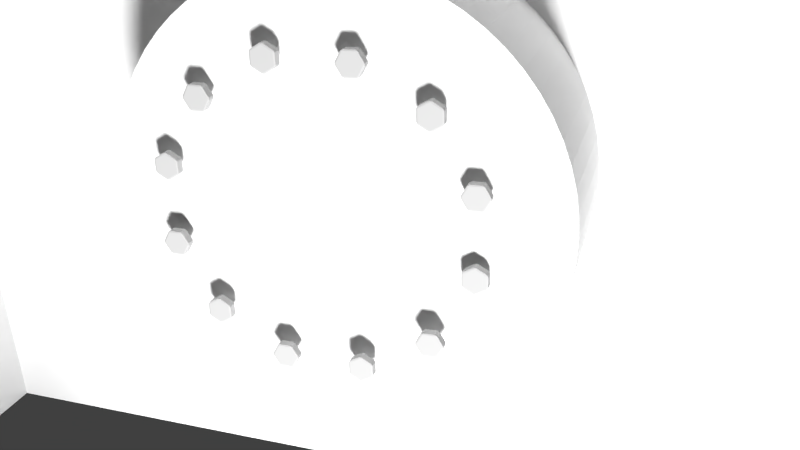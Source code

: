# Source: rear_armeture.blend  (saved by Blender 2.72.0; exported with 4.5.12 LTS)
import bpy
from mathutils import Matrix  # noqa: F401  (used for matrix-valued properties, if any)

bpy.ops.wm.read_factory_settings(use_empty=True)
scene = bpy.context.scene
scene.name = 'Scene'

# ---- collections
col_collection_1 = bpy.data.collections.new('Collection 1'); scene.collection.children.link(col_collection_1)

# ---- materials (node trees are filled in below, after node groups)
mat_stainless_steel = bpy.data.materials.new('stainless_steel')
mat_stainless_steel.alpha_threshold = 0.0
mat_stainless_steel.use_transparent_shadow = False
mat_stainless_steel.diffuse_color = (0.1429, 0.143, 0.143, 1.0)
mat_stainless_steel.roughness = 0.5
mat_stainless_steel.specular_intensity = 1.0
mat_stainless_steel.line_color = (0.0, 0.0, 0.0, 1.0)
mat_steel_beaten = bpy.data.materials.new('steel_beaten')
mat_steel_beaten.alpha_threshold = 0.0
mat_steel_beaten.use_transparent_shadow = False
mat_steel_beaten.diffuse_color = (0.4637, 0.4637, 0.4637, 1.0)
mat_steel_beaten.specular_color = (1.0, 0.8604, 0.7187)
mat_steel_beaten.roughness = 0.5
mat_steel_beaten.specular_intensity = 1.0
mat_steel_beaten.line_color = (0.0, 0.0, 0.0, 1.0)

# ---- material node trees

# ---- world
world_world = bpy.data.worlds.new('World'); scene.world = world_world
world_world.color = (0.05088, 0.05088, 0.05088)
world_world.use_sun_shadow = False
world_world.sun_shadow_jitter_overblur = 0.0
world_world.cycles.sampling_method = 'MANUAL'
world_world.cycles.sample_map_resolution = 256

# ---- cameras
cam_camera = bpy.data.cameras.new('Camera')
cam_camera.clip_end = 100.0
cam_camera.lens = 35.0
cam_camera.sensor_width = 32.0
cam_camera.sensor_height = 18.0
cam_camera.ortho_scale = 7.314
cam_camera.dof.focus_distance = 0.0
cam_camera.dof.aperture_fstop = 128.0

# ---- lights
light_spot = bpy.data.lights.new('Spot', 'SPOT')
light_spot.transmission_factor = 0.0
light_spot.energy = 100.0
light_spot.shadow_buffer_clip_start = 0.5
light_spot.shadow_soft_size = 0.1
light_spot.shadow_maximum_resolution = 0.006
light_spot.use_absolute_resolution = True
light_spot.cycles.use_multiple_importance_sampling = False
light_sun = bpy.data.lights.new('Sun', 'SUN')
light_sun.transmission_factor = 0.0
light_sun.angle = 0.1993
light_sun.energy = 1.0
light_sun.shadow_buffer_clip_start = 0.5
light_sun.shadow_soft_size = 0.1
light_sun.shadow_cascade_max_distance = 1000.0
light_sun.cycles.use_multiple_importance_sampling = False

# ---- meshes
me_cube_001 = bpy.data.meshes.new('Cube.001')
me_cube_001.from_pydata([(-0.1, -0.1, -0.1), (-0.1, 0.1, -0.1), (0.1, 0.1, -0.1), (0.1, -0.1, -0.1), (-0.1, -0.1, 0.1), (-0.1, 0.1, 0.1), (0.1, 0.1, 0.1), (0.1, -0.1, 0.1)], [], [(4, 5, 1, 0), (5, 6, 2, 1), (6, 7, 3, 2), (7, 4, 0, 3), (0, 1, 2, 3), (7, 6, 5, 4)])
me_cube_001.materials.append(mat_stainless_steel)
me_cube_001.use_remesh_preserve_volume = False
me_cube_001.use_remesh_preserve_attributes = False
me_cube_001.use_mirror_vertex_groups = False
me_cube_001.update()
me_cube_005 = bpy.data.meshes.new('Cube.005')
me_cube_005.from_pydata([(-0.1, -0.1, -0.1), (-0.1, 0.1, -0.1), (0.1, 0.1, -0.1), (0.1, -0.1, -0.1), (-0.1, -0.1, 0.1), (-0.1, 0.1, 0.1), (0.1, 0.1, 0.1), (0.1, -0.1, 0.1)], [], [(4, 5, 1, 0), (5, 6, 2, 1), (6, 7, 3, 2), (7, 4, 0, 3), (0, 1, 2, 3), (7, 6, 5, 4)])
me_cube_005.materials.append(mat_stainless_steel)
me_cube_005.use_remesh_preserve_volume = False
me_cube_005.use_remesh_preserve_attributes = False
me_cube_005.use_mirror_vertex_groups = False
me_cube_005.update()
me_cube_004 = bpy.data.meshes.new('Cube.004')
me_cube_004.from_pydata([(-0.1, -0.1, -0.1), (-0.1, 0.1, -0.1), (0.1, 0.1, -0.1), (0.1, -0.1, -0.1), (-0.1, -0.1, 0.1), (-0.1, 0.1, 0.1), (0.1, 0.1, 0.1), (0.1, -0.1, 0.1)], [], [(4, 5, 1, 0), (5, 6, 2, 1), (6, 7, 3, 2), (7, 4, 0, 3), (0, 1, 2, 3), (7, 6, 5, 4)])
me_cube_004.materials.append(mat_stainless_steel)
me_cube_004.use_remesh_preserve_volume = False
me_cube_004.use_remesh_preserve_attributes = False
me_cube_004.use_mirror_vertex_groups = False
me_cube_004.update()
me_cube_003 = bpy.data.meshes.new('Cube.003')
me_cube_003.from_pydata([(-0.1, -0.1, -0.1), (-0.1, 0.1, -0.1), (0.1, 0.1, -0.1), (0.1, -0.1, -0.1), (-0.1, -0.1, 0.1), (-0.1, 0.1, 0.1), (0.1, 0.1, 0.1), (0.1, -0.1, 0.1)], [], [(4, 5, 1, 0), (5, 6, 2, 1), (6, 7, 3, 2), (7, 4, 0, 3), (0, 1, 2, 3), (7, 6, 5, 4)])
me_cube_003.materials.append(mat_stainless_steel)
me_cube_003.use_remesh_preserve_volume = False
me_cube_003.use_remesh_preserve_attributes = False
me_cube_003.use_mirror_vertex_groups = False
me_cube_003.update()
me_cube = bpy.data.meshes.new('Cube')
me_cube.from_pydata([(-0.2566, -0.3, -0.181), (-0.2566, 0.3, -0.181), (-0.2067, 0.3, -0.181), (-0.2067, -0.3, -0.181), (-0.2566, -0.3, 0.181), (-0.2566, 0.3, 0.181), (-0.2067, 0.3, 0.181), (-0.2067, -0.3, 0.181), (0.2209, -0.3, -0.181), (0.2209, 0.3, -0.181), (0.2708, 0.3, -0.181), (0.2708, -0.3, -0.181), (0.2209, -0.3, 0.181), (0.2209, 0.3, 0.181), (0.2708, 0.3, 0.181), (0.2708, -0.3, 0.181), (0.3161, 0.2567, -0.181), (-0.2839, 0.2567, -0.181), (-0.2839, 0.3065, -0.181), (0.3161, 0.3065, -0.181), (0.3161, 0.2567, 0.181), (-0.2839, 0.2567, 0.181), (-0.2839, 0.3065, 0.181), (0.3161, 0.3065, 0.181)], [], [(4, 5, 1, 0), (5, 6, 2, 1), (6, 7, 3, 2), (7, 4, 0, 3), (0, 1, 2, 3), (7, 6, 5, 4), (12, 13, 9, 8), (13, 14, 10, 9), (14, 15, 11, 10), (15, 12, 8, 11), (8, 9, 10, 11), (15, 14, 13, 12), (20, 21, 17, 16), (21, 22, 18, 17), (22, 23, 19, 18), (23, 20, 16, 19), (16, 17, 18, 19), (23, 22, 21, 20)])
me_cube.use_remesh_preserve_volume = False
me_cube.use_remesh_preserve_attributes = False
me_cube.use_mirror_vertex_groups = False
me_cube.update()
me_cylinder_003 = bpy.data.meshes.new('Cylinder.003')
me_cylinder_003.from_pydata([(0.0, 0.1, -0.25), (0.0, 0.1, 0.25), (0.009802, 0.09952, -0.25), (0.009802, 0.09952, 0.25), (0.01951, 0.09808, -0.25), (0.01951, 0.09808, 0.25), (0.02903, 0.09569, -0.25), (0.02903, 0.09569, 0.25), (0.03827, 0.09239, -0.25), (0.03827, 0.09239, 0.25), (0.04714, 0.08819, -0.25), (0.04714, 0.08819, 0.25), (0.05556, 0.08315, -0.25), (0.05556, 0.08315, 0.25), (0.06344, 0.0773, -0.25), (0.06344, 0.0773, 0.25), (0.07071, 0.07071, -0.25), (0.07071, 0.07071, 0.25), (0.0773, 0.06344, -0.25), (0.0773, 0.06344, 0.25), (0.08315, 0.05556, -0.25), (0.08315, 0.05556, 0.25), (0.08819, 0.04714, -0.25), (0.08819, 0.04714, 0.25), (0.09239, 0.03827, -0.25), (0.09239, 0.03827, 0.25), (0.09569, 0.02903, -0.25), (0.09569, 0.02903, 0.25), (0.09808, 0.01951, -0.25), (0.09808, 0.01951, 0.25), (0.09952, 0.009802, -0.25), (0.09952, 0.009802, 0.25), (0.1, -1.629e-08, -0.25), (0.1, -1.629e-08, 0.25), (0.09952, -0.009802, -0.25), (0.09952, -0.009802, 0.25), (0.09808, -0.01951, -0.25), (0.09808, -0.01951, 0.25), (0.09569, -0.02903, -0.25), (0.09569, -0.02903, 0.25), (0.09239, -0.03827, -0.25), (0.09239, -0.03827, 0.25), (0.08819, -0.04714, -0.25), (0.08819, -0.04714, 0.25), (0.08315, -0.05556, -0.25), (0.08315, -0.05556, 0.25), (0.0773, -0.06344, -0.25), (0.0773, -0.06344, 0.25), (0.07071, -0.07071, -0.25), (0.07071, -0.07071, 0.25), (0.06344, -0.0773, -0.25), (0.06344, -0.0773, 0.25), (0.05556, -0.08315, -0.25), (0.05556, -0.08315, 0.25), (0.04714, -0.08819, -0.25), (0.04714, -0.08819, 0.25), (0.03827, -0.09239, -0.25), (0.03827, -0.09239, 0.25), (0.02903, -0.09569, -0.25), (0.02903, -0.09569, 0.25), (0.01951, -0.09808, -0.25), (0.01951, -0.09808, 0.25), (0.009802, -0.09952, -0.25), (0.009802, -0.09952, 0.25), (-8.027e-08, -0.1, -0.25), (-8.027e-08, -0.1, 0.25), (-0.009802, -0.09952, -0.25), (-0.009802, -0.09952, 0.25), (-0.01951, -0.09808, -0.25), (-0.01951, -0.09808, 0.25), (-0.02903, -0.09569, -0.25), (-0.02903, -0.09569, 0.25), (-0.03827, -0.09239, -0.25), (-0.03827, -0.09239, 0.25), (-0.04714, -0.08819, -0.25), (-0.04714, -0.08819, 0.25), (-0.05556, -0.08315, -0.25), (-0.05556, -0.08315, 0.25), (-0.06344, -0.0773, -0.25), (-0.06344, -0.0773, 0.25), (-0.07071, -0.07071, -0.25), (-0.07071, -0.07071, 0.25), (-0.0773, -0.06344, -0.25), (-0.0773, -0.06344, 0.25), (-0.08315, -0.05556, -0.25), (-0.08315, -0.05556, 0.25), (-0.08819, -0.04714, -0.25), (-0.08819, -0.04714, 0.25), (-0.09239, -0.03827, -0.25), (-0.09239, -0.03827, 0.25), (-0.09569, -0.02903, -0.25), (-0.09569, -0.02903, 0.25), (-0.09808, -0.01951, -0.25), (-0.09808, -0.01951, 0.25), (-0.09952, -0.009802, -0.25), (-0.09952, -0.009802, 0.25), (-0.1, -4.649e-08, -0.25), (-0.1, -4.649e-08, 0.25), (-0.09952, 0.009802, -0.25), (-0.09952, 0.009802, 0.25), (-0.09808, 0.01951, -0.25), (-0.09808, 0.01951, 0.25), (-0.09569, 0.02903, -0.25), (-0.09569, 0.02903, 0.25), (-0.09239, 0.03827, -0.25), (-0.09239, 0.03827, 0.25), (-0.08819, 0.04714, -0.25), (-0.08819, 0.04714, 0.25), (-0.08315, 0.05556, -0.25), (-0.08315, 0.05556, 0.25), (-0.0773, 0.06344, -0.25), (-0.0773, 0.06344, 0.25), (-0.07071, 0.07071, -0.25), (-0.07071, 0.07071, 0.25), (-0.06344, 0.0773, -0.25), (-0.06344, 0.0773, 0.25), (-0.05556, 0.08315, -0.25), (-0.05556, 0.08315, 0.25), (-0.04714, 0.08819, -0.25), (-0.04714, 0.08819, 0.25), (-0.03827, 0.09239, -0.25), (-0.03827, 0.09239, 0.25), (-0.02903, 0.09569, -0.25), (-0.02903, 0.09569, 0.25), (-0.01951, 0.09808, -0.25), (-0.01951, 0.09808, 0.25), (-0.009802, 0.09952, -0.25), (-0.009802, 0.09952, 0.25)], [], [(0, 1, 3, 2), (2, 3, 5, 4), (4, 5, 7, 6), (6, 7, 9, 8), (8, 9, 11, 10), (10, 11, 13, 12), (12, 13, 15, 14), (14, 15, 17, 16), (16, 17, 19, 18), (18, 19, 21, 20), (20, 21, 23, 22), (22, 23, 25, 24), (24, 25, 27, 26), (26, 27, 29, 28), (28, 29, 31, 30), (30, 31, 33, 32), (32, 33, 35, 34), (34, 35, 37, 36), (36, 37, 39, 38), (38, 39, 41, 40), (40, 41, 43, 42), (42, 43, 45, 44), (44, 45, 47, 46), (46, 47, 49, 48), (48, 49, 51, 50), (50, 51, 53, 52), (52, 53, 55, 54), (54, 55, 57, 56), (56, 57, 59, 58), (58, 59, 61, 60), (60, 61, 63, 62), (62, 63, 65, 64), (64, 65, 67, 66), (66, 67, 69, 68), (68, 69, 71, 70), (70, 71, 73, 72), (72, 73, 75, 74), (74, 75, 77, 76), (76, 77, 79, 78), (78, 79, 81, 80), (80, 81, 83, 82), (82, 83, 85, 84), (84, 85, 87, 86), (86, 87, 89, 88), (88, 89, 91, 90), (90, 91, 93, 92), (92, 93, 95, 94), (94, 95, 97, 96), (96, 97, 99, 98), (98, 99, 101, 100), (100, 101, 103, 102), (102, 103, 105, 104), (104, 105, 107, 106), (106, 107, 109, 108), (108, 109, 111, 110), (110, 111, 113, 112), (112, 113, 115, 114), (114, 115, 117, 116), (116, 117, 119, 118), (118, 119, 121, 120), (120, 121, 123, 122), (122, 123, 125, 124), (3, 1, 127, 125, 123, 121, 119, 117, 115, 113, 111, 109, 107, 105, 103, 101, 99, 97, 95, 93, 91, 89, 87, 85, 83, 81, 79, 77, 75, 73, 71, 69, 67, 65, 63, 61, 59, 57, 55, 53, 51, 49, 47, 45, 43, 41, 39, 37, 35, 33, 31, 29, 27, 25, 23, 21, 19, 17, 15, 13, 11, 9, 7, 5), (126, 127, 1, 0), (124, 125, 127, 126), (0, 2, 4, 6, 8, 10, 12, 14, 16, 18, 20, 22, 24, 26, 28, 30, 32, 34, 36, 38, 40, 42, 44, 46, 48, 50, 52, 54, 56, 58, 60, 62, 64, 66, 68, 70, 72, 74, 76, 78, 80, 82, 84, 86, 88, 90, 92, 94, 96, 98, 100, 102, 104, 106, 108, 110, 112, 114, 116, 118, 120, 122, 124, 126)])
me_cylinder_003.use_remesh_preserve_volume = False
me_cylinder_003.use_remesh_preserve_attributes = False
me_cylinder_003.use_mirror_vertex_groups = False
me_cylinder_003.update()
me_cylinder = bpy.data.meshes.new('Cylinder')
me_cylinder.from_pydata([(0.0, 0.03, -1.0), (0.0, 0.03, 1.0), (0.001884, 0.02994, -1.0), (0.001884, 0.02994, 1.0), (0.00376, 0.02976, -1.0), (0.00376, 0.02976, 1.0), (0.005621, 0.02947, -1.0), (0.005621, 0.02947, 1.0), (0.007461, 0.02906, -1.0), (0.007461, 0.02906, 1.0), (0.009271, 0.02853, -1.0), (0.009271, 0.02853, 1.0), (0.01104, 0.02789, -1.0), (0.01104, 0.02789, 1.0), (0.01277, 0.02714, -1.0), (0.01277, 0.02714, 1.0), (0.01445, 0.02629, -1.0), (0.01445, 0.02629, 1.0), (0.01607, 0.02533, -1.0), (0.01607, 0.02533, 1.0), (0.01763, 0.02427, -1.0), (0.01763, 0.02427, 1.0), (0.01912, 0.02312, -1.0), (0.01912, 0.02312, 1.0), (0.02054, 0.02187, -1.0), (0.02054, 0.02187, 1.0), (0.02187, 0.02054, -1.0), (0.02187, 0.02054, 1.0), (0.02312, 0.01912, -1.0), (0.02312, 0.01912, 1.0), (0.02427, 0.01763, -1.0), (0.02427, 0.01763, 1.0), (0.02533, 0.01607, -1.0), (0.02533, 0.01607, 1.0), (0.02629, 0.01445, -1.0), (0.02629, 0.01445, 1.0), (0.02714, 0.01277, -1.0), (0.02714, 0.01277, 1.0), (0.02789, 0.01104, -1.0), (0.02789, 0.01104, 1.0), (0.02853, 0.009271, -1.0), (0.02853, 0.009271, 1.0), (0.02906, 0.007461, -1.0), (0.02906, 0.007461, 1.0), (0.02947, 0.005621, -1.0), (0.02947, 0.005621, 1.0), (0.02976, 0.00376, -1.0), (0.02976, 0.00376, 1.0), (0.02994, 0.001884, -1.0), (0.02994, 0.001884, 1.0), (0.03, -1.204e-08, -1.0), (0.03, -1.204e-08, 1.0), (0.02994, -0.001884, -1.0), (0.02994, -0.001884, 1.0), (0.02976, -0.00376, -1.0), (0.02976, -0.00376, 1.0), (0.02947, -0.005621, -1.0), (0.02947, -0.005621, 1.0), (0.02906, -0.007461, -1.0), (0.02906, -0.007461, 1.0), (0.02853, -0.009271, -1.0), (0.02853, -0.009271, 1.0), (0.02789, -0.01104, -1.0), (0.02789, -0.01104, 1.0), (0.02714, -0.01277, -1.0), (0.02714, -0.01277, 1.0), (0.02629, -0.01445, -1.0), (0.02629, -0.01445, 1.0), (0.02533, -0.01607, -1.0), (0.02533, -0.01607, 1.0), (0.02427, -0.01763, -1.0), (0.02427, -0.01763, 1.0), (0.02312, -0.01912, -1.0), (0.02312, -0.01912, 1.0), (0.02187, -0.02054, -1.0), (0.02187, -0.02054, 1.0), (0.02054, -0.02187, -1.0), (0.02054, -0.02187, 1.0), (0.01912, -0.02312, -1.0), (0.01912, -0.02312, 1.0), (0.01763, -0.02427, -1.0), (0.01763, -0.02427, 1.0), (0.01607, -0.02533, -1.0), (0.01607, -0.02533, 1.0), (0.01445, -0.02629, -1.0), (0.01445, -0.02629, 1.0), (0.01277, -0.02714, -1.0), (0.01277, -0.02714, 1.0), (0.01104, -0.02789, -1.0), (0.01104, -0.02789, 1.0), (0.00927, -0.02853, -1.0), (0.00927, -0.02853, 1.0), (0.007461, -0.02906, -1.0), (0.007461, -0.02906, 1.0), (0.005621, -0.02947, -1.0), (0.005621, -0.02947, 1.0), (0.00376, -0.02976, -1.0), (0.00376, -0.02976, 1.0), (0.001884, -0.02994, -1.0), (0.001884, -0.02994, 1.0), (-3.123e-08, -0.03, -1.0), (-3.123e-08, -0.03, 1.0), (-0.001884, -0.02994, -1.0), (-0.001884, -0.02994, 1.0), (-0.00376, -0.02976, -1.0), (-0.00376, -0.02976, 1.0), (-0.005621, -0.02947, -1.0), (-0.005621, -0.02947, 1.0), (-0.007461, -0.02906, -1.0), (-0.007461, -0.02906, 1.0), (-0.009271, -0.02853, -1.0), (-0.009271, -0.02853, 1.0), (-0.01104, -0.02789, -1.0), (-0.01104, -0.02789, 1.0), (-0.01277, -0.02714, -1.0), (-0.01277, -0.02714, 1.0), (-0.01445, -0.02629, -1.0), (-0.01445, -0.02629, 1.0), (-0.01607, -0.02533, -1.0), (-0.01607, -0.02533, 1.0), (-0.01763, -0.02427, -1.0), (-0.01763, -0.02427, 1.0), (-0.01912, -0.02312, -1.0), (-0.01912, -0.02312, 1.0), (-0.02054, -0.02187, -1.0), (-0.02054, -0.02187, 1.0), (-0.02187, -0.02054, -1.0), (-0.02187, -0.02054, 1.0), (-0.02312, -0.01912, -1.0), (-0.02312, -0.01912, 1.0), (-0.02427, -0.01763, -1.0), (-0.02427, -0.01763, 1.0), (-0.02533, -0.01607, -1.0), (-0.02533, -0.01607, 1.0), (-0.02629, -0.01445, -1.0), (-0.02629, -0.01445, 1.0), (-0.02714, -0.01277, -1.0), (-0.02714, -0.01277, 1.0), (-0.02789, -0.01104, -1.0), (-0.02789, -0.01104, 1.0), (-0.02853, -0.00927, -1.0), (-0.02853, -0.00927, 1.0), (-0.02906, -0.007461, -1.0), (-0.02906, -0.007461, 1.0), (-0.02947, -0.005621, -1.0), (-0.02947, -0.005621, 1.0), (-0.02976, -0.00376, -1.0), (-0.02976, -0.00376, 1.0), (-0.02994, -0.001884, -1.0), (-0.02994, -0.001884, 1.0), (-0.03, 4.327e-08, -1.0), (-0.03, 4.327e-08, 1.0), (-0.02994, 0.001884, -1.0), (-0.02994, 0.001884, 1.0), (-0.02976, 0.00376, -1.0), (-0.02976, 0.00376, 1.0), (-0.02947, 0.005621, -1.0), (-0.02947, 0.005621, 1.0), (-0.02906, 0.007461, -1.0), (-0.02906, 0.007461, 1.0), (-0.02853, 0.009271, -1.0), (-0.02853, 0.009271, 1.0), (-0.02789, 0.01104, -1.0), (-0.02789, 0.01104, 1.0), (-0.02714, 0.01277, -1.0), (-0.02714, 0.01277, 1.0), (-0.02629, 0.01445, -1.0), (-0.02629, 0.01445, 1.0), (-0.02533, 0.01607, -1.0), (-0.02533, 0.01607, 1.0), (-0.02427, 0.01763, -1.0), (-0.02427, 0.01763, 1.0), (-0.02312, 0.01912, -1.0), (-0.02312, 0.01912, 1.0), (-0.02187, 0.02054, -1.0), (-0.02187, 0.02054, 1.0), (-0.02054, 0.02187, -1.0), (-0.02054, 0.02187, 1.0), (-0.01912, 0.02312, -1.0), (-0.01912, 0.02312, 1.0), (-0.01763, 0.02427, -1.0), (-0.01763, 0.02427, 1.0), (-0.01607, 0.02533, -1.0), (-0.01607, 0.02533, 1.0), (-0.01445, 0.02629, -1.0), (-0.01445, 0.02629, 1.0), (-0.01277, 0.02714, -1.0), (-0.01277, 0.02714, 1.0), (-0.01104, 0.02789, -1.0), (-0.01104, 0.02789, 1.0), (-0.00927, 0.02853, -1.0), (-0.00927, 0.02853, 1.0), (-0.007461, 0.02906, -1.0), (-0.007461, 0.02906, 1.0), (-0.005621, 0.02947, -1.0), (-0.005621, 0.02947, 1.0), (-0.00376, 0.02976, -1.0), (-0.00376, 0.02976, 1.0), (-0.001884, 0.02994, -1.0), (-0.001884, 0.02994, 1.0)], [], [(0, 1, 3, 2), (2, 3, 5, 4), (4, 5, 7, 6), (6, 7, 9, 8), (8, 9, 11, 10), (10, 11, 13, 12), (12, 13, 15, 14), (14, 15, 17, 16), (16, 17, 19, 18), (18, 19, 21, 20), (20, 21, 23, 22), (22, 23, 25, 24), (24, 25, 27, 26), (26, 27, 29, 28), (28, 29, 31, 30), (30, 31, 33, 32), (32, 33, 35, 34), (34, 35, 37, 36), (36, 37, 39, 38), (38, 39, 41, 40), (40, 41, 43, 42), (42, 43, 45, 44), (44, 45, 47, 46), (46, 47, 49, 48), (48, 49, 51, 50), (50, 51, 53, 52), (52, 53, 55, 54), (54, 55, 57, 56), (56, 57, 59, 58), (58, 59, 61, 60), (60, 61, 63, 62), (62, 63, 65, 64), (64, 65, 67, 66), (66, 67, 69, 68), (68, 69, 71, 70), (70, 71, 73, 72), (72, 73, 75, 74), (74, 75, 77, 76), (76, 77, 79, 78), (78, 79, 81, 80), (80, 81, 83, 82), (82, 83, 85, 84), (84, 85, 87, 86), (86, 87, 89, 88), (88, 89, 91, 90), (90, 91, 93, 92), (92, 93, 95, 94), (94, 95, 97, 96), (96, 97, 99, 98), (98, 99, 101, 100), (100, 101, 103, 102), (102, 103, 105, 104), (104, 105, 107, 106), (106, 107, 109, 108), (108, 109, 111, 110), (110, 111, 113, 112), (112, 113, 115, 114), (114, 115, 117, 116), (116, 117, 119, 118), (118, 119, 121, 120), (120, 121, 123, 122), (122, 123, 125, 124), (124, 125, 127, 126), (126, 127, 129, 128), (128, 129, 131, 130), (130, 131, 133, 132), (132, 133, 135, 134), (134, 135, 137, 136), (136, 137, 139, 138), (138, 139, 141, 140), (140, 141, 143, 142), (142, 143, 145, 144), (144, 145, 147, 146), (146, 147, 149, 148), (148, 149, 151, 150), (150, 151, 153, 152), (152, 153, 155, 154), (154, 155, 157, 156), (156, 157, 159, 158), (158, 159, 161, 160), (160, 161, 163, 162), (162, 163, 165, 164), (164, 165, 167, 166), (166, 167, 169, 168), (168, 169, 171, 170), (170, 171, 173, 172), (172, 173, 175, 174), (174, 175, 177, 176), (176, 177, 179, 178), (178, 179, 181, 180), (180, 181, 183, 182), (182, 183, 185, 184), (184, 185, 187, 186), (186, 187, 189, 188), (188, 189, 191, 190), (190, 191, 193, 192), (192, 193, 195, 194), (194, 195, 197, 196), (3, 1, 199, 197, 195, 193, 191, 189, 187, 185, 183, 181, 179, 177, 175, 173, 171, 169, 167, 165, 163, 161, 159, 157, 155, 153, 151, 149, 147, 145, 143, 141, 139, 137, 135, 133, 131, 129, 127, 125, 123, 121, 119, 117, 115, 113, 111, 109, 107, 105, 103, 101, 99, 97, 95, 93, 91, 89, 87, 85, 83, 81, 79, 77, 75, 73, 71, 69, 67, 65, 63, 61, 59, 57, 55, 53, 51, 49, 47, 45, 43, 41, 39, 37, 35, 33, 31, 29, 27, 25, 23, 21, 19, 17, 15, 13, 11, 9, 7, 5), (198, 199, 1, 0), (196, 197, 199, 198), (0, 2, 4, 6, 8, 10, 12, 14, 16, 18, 20, 22, 24, 26, 28, 30, 32, 34, 36, 38, 40, 42, 44, 46, 48, 50, 52, 54, 56, 58, 60, 62, 64, 66, 68, 70, 72, 74, 76, 78, 80, 82, 84, 86, 88, 90, 92, 94, 96, 98, 100, 102, 104, 106, 108, 110, 112, 114, 116, 118, 120, 122, 124, 126, 128, 130, 132, 134, 136, 138, 140, 142, 144, 146, 148, 150, 152, 154, 156, 158, 160, 162, 164, 166, 168, 170, 172, 174, 176, 178, 180, 182, 184, 186, 188, 190, 192, 194, 196, 198)])
me_cylinder.use_remesh_preserve_volume = False
me_cylinder.use_remesh_preserve_attributes = False
me_cylinder.use_mirror_vertex_groups = False
me_cylinder.update()
me_cylinder_005 = bpy.data.meshes.new('Cylinder.005')
me_cylinder_005.from_pydata([(0.0866, 0.95, -0.9), (1.118e-08, 0.8845, -1.0), (-0.0866, 0.95, -0.9), (-0.0866, 0.95, 0.9), (1.118e-08, 0.8845, 1.0), (0.0866, 0.95, 0.9), (0.866, 0.4, -0.9), (0.766, 0.4423, -1.0), (0.7794, 0.55, -0.9), (0.7794, 0.55, 0.9), (0.766, 0.4423, 1.0), (0.866, 0.4, 0.9), (0.7794, -0.55, -0.9), (0.766, -0.4423, -1.0), (0.866, -0.4, -0.9), (0.866, -0.4, 0.9), (0.766, -0.4423, 1.0), (0.7794, -0.55, 0.9), (-0.0866, -0.95, -0.9), (-6.706e-08, -0.8845, -1.0), (0.0866, -0.95, -0.9), (0.0866, -0.95, 0.9), (-6.333e-08, -0.8845, 1.0), (-0.0866, -0.95, 0.9), (-0.866, -0.4, -0.9), (-0.766, -0.4423, -1.0), (-0.7794, -0.55, -0.9), (-0.7794, -0.55, 0.9), (-0.766, -0.4423, 1.0), (-0.866, -0.4, 0.9), (-0.7794, 0.55, -0.9), (-0.766, 0.4423, -1.0), (-0.866, 0.4, -0.9), (-0.866, 0.4, 0.9), (-0.766, 0.4423, 1.0), (-0.7794, 0.55, 0.9)], [], [(30, 35, 3, 2), (12, 17, 21, 20), (18, 23, 27, 26), (24, 29, 33, 32), (6, 11, 15, 14), (10, 4, 34, 28, 22, 16), (0, 5, 9, 8), (0, 1, 2), (3, 4, 5), (6, 7, 8), (9, 10, 11), (12, 13, 14), (15, 16, 17), (18, 19, 20), (21, 22, 23), (24, 25, 26), (27, 28, 29), (30, 31, 32), (33, 34, 35), (0, 8, 7, 1), (9, 5, 4, 10), (2, 3, 5, 0), (11, 6, 8, 9), (6, 14, 13, 7), (15, 11, 10, 16), (17, 12, 14, 15), (12, 20, 19, 13), (21, 17, 16, 22), (23, 18, 20, 21), (18, 26, 25, 19), (27, 23, 22, 28), (29, 24, 26, 27), (24, 32, 31, 25), (33, 29, 28, 34), (35, 30, 32, 33), (30, 2, 1, 31), (3, 35, 34, 4), (1, 7, 13, 19, 25, 31)])
me_cylinder_005.use_remesh_preserve_volume = False
me_cylinder_005.use_remesh_preserve_attributes = False
me_cylinder_005.use_mirror_vertex_groups = False
me_cylinder_005.update()
me_cylinder_006 = bpy.data.meshes.new('Cylinder.006')
me_cylinder_006.from_pydata([(0.0866, 0.95, -0.9), (1.118e-08, 0.8845, -1.0), (-0.0866, 0.95, -0.9), (-0.0866, 0.95, 0.9), (1.118e-08, 0.8845, 1.0), (0.0866, 0.95, 0.9), (0.866, 0.4, -0.9), (0.766, 0.4423, -1.0), (0.7794, 0.55, -0.9), (0.7794, 0.55, 0.9), (0.766, 0.4423, 1.0), (0.866, 0.4, 0.9), (0.7794, -0.55, -0.9), (0.766, -0.4423, -1.0), (0.866, -0.4, -0.9), (0.866, -0.4, 0.9), (0.766, -0.4423, 1.0), (0.7794, -0.55, 0.9), (-0.0866, -0.95, -0.9), (-6.706e-08, -0.8845, -1.0), (0.0866, -0.95, -0.9), (0.0866, -0.95, 0.9), (-6.333e-08, -0.8845, 1.0), (-0.0866, -0.95, 0.9), (-0.866, -0.4, -0.9), (-0.766, -0.4423, -1.0), (-0.7794, -0.55, -0.9), (-0.7794, -0.55, 0.9), (-0.766, -0.4423, 1.0), (-0.866, -0.4, 0.9), (-0.7794, 0.55, -0.9), (-0.766, 0.4423, -1.0), (-0.866, 0.4, -0.9), (-0.866, 0.4, 0.9), (-0.766, 0.4423, 1.0), (-0.7794, 0.55, 0.9)], [], [(30, 35, 3, 2), (12, 17, 21, 20), (18, 23, 27, 26), (24, 29, 33, 32), (6, 11, 15, 14), (10, 4, 34, 28, 22, 16), (0, 5, 9, 8), (0, 1, 2), (3, 4, 5), (6, 7, 8), (9, 10, 11), (12, 13, 14), (15, 16, 17), (18, 19, 20), (21, 22, 23), (24, 25, 26), (27, 28, 29), (30, 31, 32), (33, 34, 35), (0, 8, 7, 1), (9, 5, 4, 10), (2, 3, 5, 0), (11, 6, 8, 9), (6, 14, 13, 7), (15, 11, 10, 16), (17, 12, 14, 15), (12, 20, 19, 13), (21, 17, 16, 22), (23, 18, 20, 21), (18, 26, 25, 19), (27, 23, 22, 28), (29, 24, 26, 27), (24, 32, 31, 25), (33, 29, 28, 34), (35, 30, 32, 33), (30, 2, 1, 31), (3, 35, 34, 4), (1, 7, 13, 19, 25, 31)])
me_cylinder_006.materials.append(mat_steel_beaten)
me_cylinder_006.use_remesh_preserve_volume = False
me_cylinder_006.use_remesh_preserve_attributes = False
me_cylinder_006.use_mirror_vertex_groups = False
me_cylinder_006.update()

# ---- objects
ob_weights = bpy.data.objects.new('weights', me_cube_001)
ob_cube_003 = bpy.data.objects.new('Cube.003', me_cube_005)
ob_cube_002 = bpy.data.objects.new('Cube.002', me_cube_004)
ob_cube_001 = bpy.data.objects.new('Cube.001', me_cube_003)
ob_spot = bpy.data.objects.new('Spot', light_spot)
ob_sun = bpy.data.objects.new('Sun', light_sun)
ob_box = bpy.data.objects.new('box', me_cube)
ob_pivot = bpy.data.objects.new('pivot', me_cylinder_003)
ob_cylinder = bpy.data.objects.new('Cylinder', me_cylinder)
ob_camera = bpy.data.objects.new('Camera', cam_camera)
ob_cylinder_005 = bpy.data.objects.new('Cylinder.005', me_cylinder_005)
ob_empty = bpy.data.objects.new('Empty', None)
ob_bolts = bpy.data.objects.new('bolts', me_cylinder_006)

# ---- transforms, parenting, visibility, modifiers, constraints
ob_weights.location = (0.1734, -1.0, 0.0)
ob_weights.scale = (0.1, 1.0, 1.705)
ob_weights.lineart.crease_threshold = 0.0
ob_cube_003.parent = ob_weights
ob_cube_003.matrix_parent_inverse = Matrix(((10.0, 0.0, 0.0, -1.734), (0.0, 1.0, 0.0, 1.0), (0.0, 0.0, 0.5864, -0.0), (0.0, 0.0, 0.0, 1.0)))
ob_cube_003.location = (-0.2099, -1.0, 0.0)
ob_cube_003.scale = (0.1, 1.0, 1.705)
ob_cube_003.lineart.crease_threshold = 0.0
ob_cube_002.parent = ob_weights
ob_cube_002.matrix_parent_inverse = Matrix(((10.0, 0.0, 0.0, -1.734), (0.0, 1.0, 0.0, 1.0), (0.0, 0.0, 0.5864, -0.0), (0.0, 0.0, 0.0, 1.0)))
ob_cube_002.location = (-0.2334, -1.0, 0.0)
ob_cube_002.scale = (0.1, 1.0, 1.705)
ob_cube_002.lineart.crease_threshold = 0.0
ob_cube_001.parent = ob_weights
ob_cube_001.matrix_parent_inverse = Matrix(((10.0, 0.0, 0.0, -1.734), (0.0, 1.0, 0.0, 1.0), (0.0, 0.0, 0.5864, -0.0), (0.0, 0.0, 0.0, 1.0)))
ob_cube_001.location = (0.1491, -1.0, 0.0)
ob_cube_001.scale = (0.1, 1.0, 1.705)
ob_cube_001.lineart.crease_threshold = 0.0
ob_spot.location = (-1.241, -1.025, -0.5436)
ob_spot.rotation_euler = (-2.602, -0.9673, 2.698)
ob_spot.lineart.crease_threshold = 0.0
ob_sun.location = (0.04751, -0.1899, 0.4272)
ob_sun.rotation_euler = (0.0, -0.2607, 0.0)
ob_sun.lineart.crease_threshold = 0.0
ob_box.location = (-0.03747, -0.708, 0.0)
ob_box.lineart.crease_threshold = 0.0
ob_pivot.location = (-0.0362, -0.7, 0.0)
ob_pivot.rotation_euler = (-0.0, 1.571, 0.0)
ob_pivot.scale = (1.0, 1.0, 1.284)
ob_pivot.lineart.crease_threshold = 0.0
ob_cylinder.location = (-1.563, 0.7073, 0.008615)
ob_cylinder.rotation_euler = (1.571, -0.0, 0.0)
ob_cylinder.hide_viewport = True
ob_cylinder.hide_render = True
ob_cylinder.lineart.crease_threshold = 0.0
ob_camera.location = (-0.6574, -0.833, 0.1431)
ob_camera.rotation_euler = (4.283, 3.113, -4.393)
ob_camera.lock_rotations_4d = False
ob_camera.empty_display_type = 'ARROWS'
ob_camera.color = (0.0, 0.0, 0.0, 0.0)
ob_camera.display_type = 'WIRE'
ob_camera.lineart.crease_threshold = 0.0
ob_cylinder_005.location = (0.2853, -0.7437, -0.05016)
ob_cylinder_005.rotation_euler = (-0.0, 1.571, 0.0)
ob_cylinder_005.scale = (0.00624, 0.00624, -0.001973)
ob_cylinder_005.lineart.crease_threshold = 0.0
_m = ob_cylinder_005.modifiers.new('Array', 'ARRAY')
_m.count = 24
_m.constant_offset_displace = (0.0, 0.0, 0.0)
_m.use_object_offset = True
_m.offset_object = ob_empty
ob_empty.parent = ob_cylinder_005
ob_empty.matrix_parent_inverse = Matrix(((1.0, 0.0, 0.0, 0.0), (0.0, 1.0, 0.0, 0.0), (0.0, 0.0, -3.163, 0.0), (0.0, 0.0, 0.0, 1.0)))
ob_empty.location = (0.0, 2.277, 0.0)
ob_empty.rotation_euler = (0.0, 0.0, 0.2618)
ob_empty.scale = (1.0, 1.0, 0.316)
ob_empty.empty_image_offset = (0.0, 0.0)
ob_empty.lineart.crease_threshold = 0.0
ob_bolts.location = (-0.3654, -0.7437, -0.05016)
ob_bolts.rotation_euler = (-0.0, 1.571, 0.0)
ob_bolts.scale = (0.00624, 0.00624, -0.001973)
ob_bolts.lineart.crease_threshold = 0.0
_m = ob_bolts.modifiers.new('Array', 'ARRAY')
_m.count = 24
_m.constant_offset_displace = (0.0, 0.0, 0.0)
_m.use_object_offset = True
_m.offset_object = ob_empty

# ---- collection membership
col_collection_1.objects.link(ob_weights)
col_collection_1.objects.link(ob_cube_003)
col_collection_1.objects.link(ob_cube_002)
col_collection_1.objects.link(ob_cube_001)
col_collection_1.objects.link(ob_spot)
col_collection_1.objects.link(ob_sun)
col_collection_1.objects.link(ob_box)
col_collection_1.objects.link(ob_pivot)
col_collection_1.objects.link(ob_cylinder)
col_collection_1.objects.link(ob_camera)
col_collection_1.objects.link(ob_cylinder_005)
col_collection_1.objects.link(ob_empty)
col_collection_1.objects.link(ob_bolts)

# ---- scene / render settings (as saved in the file)
scene.camera = ob_camera
scene.frame_start = 1; scene.frame_end = 250; scene.frame_set(1)
scene.render.engine = 'BLENDER_EEVEE_NEXT'
scene.render.resolution_percentage = 50
scene.render.dither_intensity = 0.0
scene.cycles.use_denoising = False
scene.cycles.samples = 10
scene.cycles.sampling_pattern = 'TABULATED_SOBOL'
scene.cycles.light_sampling_threshold = 0.0
scene.cycles.use_adaptive_sampling = False
scene.cycles.use_light_tree = False
scene.cycles.blur_glossy = 0.0
scene.cycles.pixel_filter_type = 'GAUSSIAN'
scene.cycles.sample_clamp_indirect = 0.0
scene.view_settings.view_transform = 'Standard'
bpy.context.view_layer.update()
